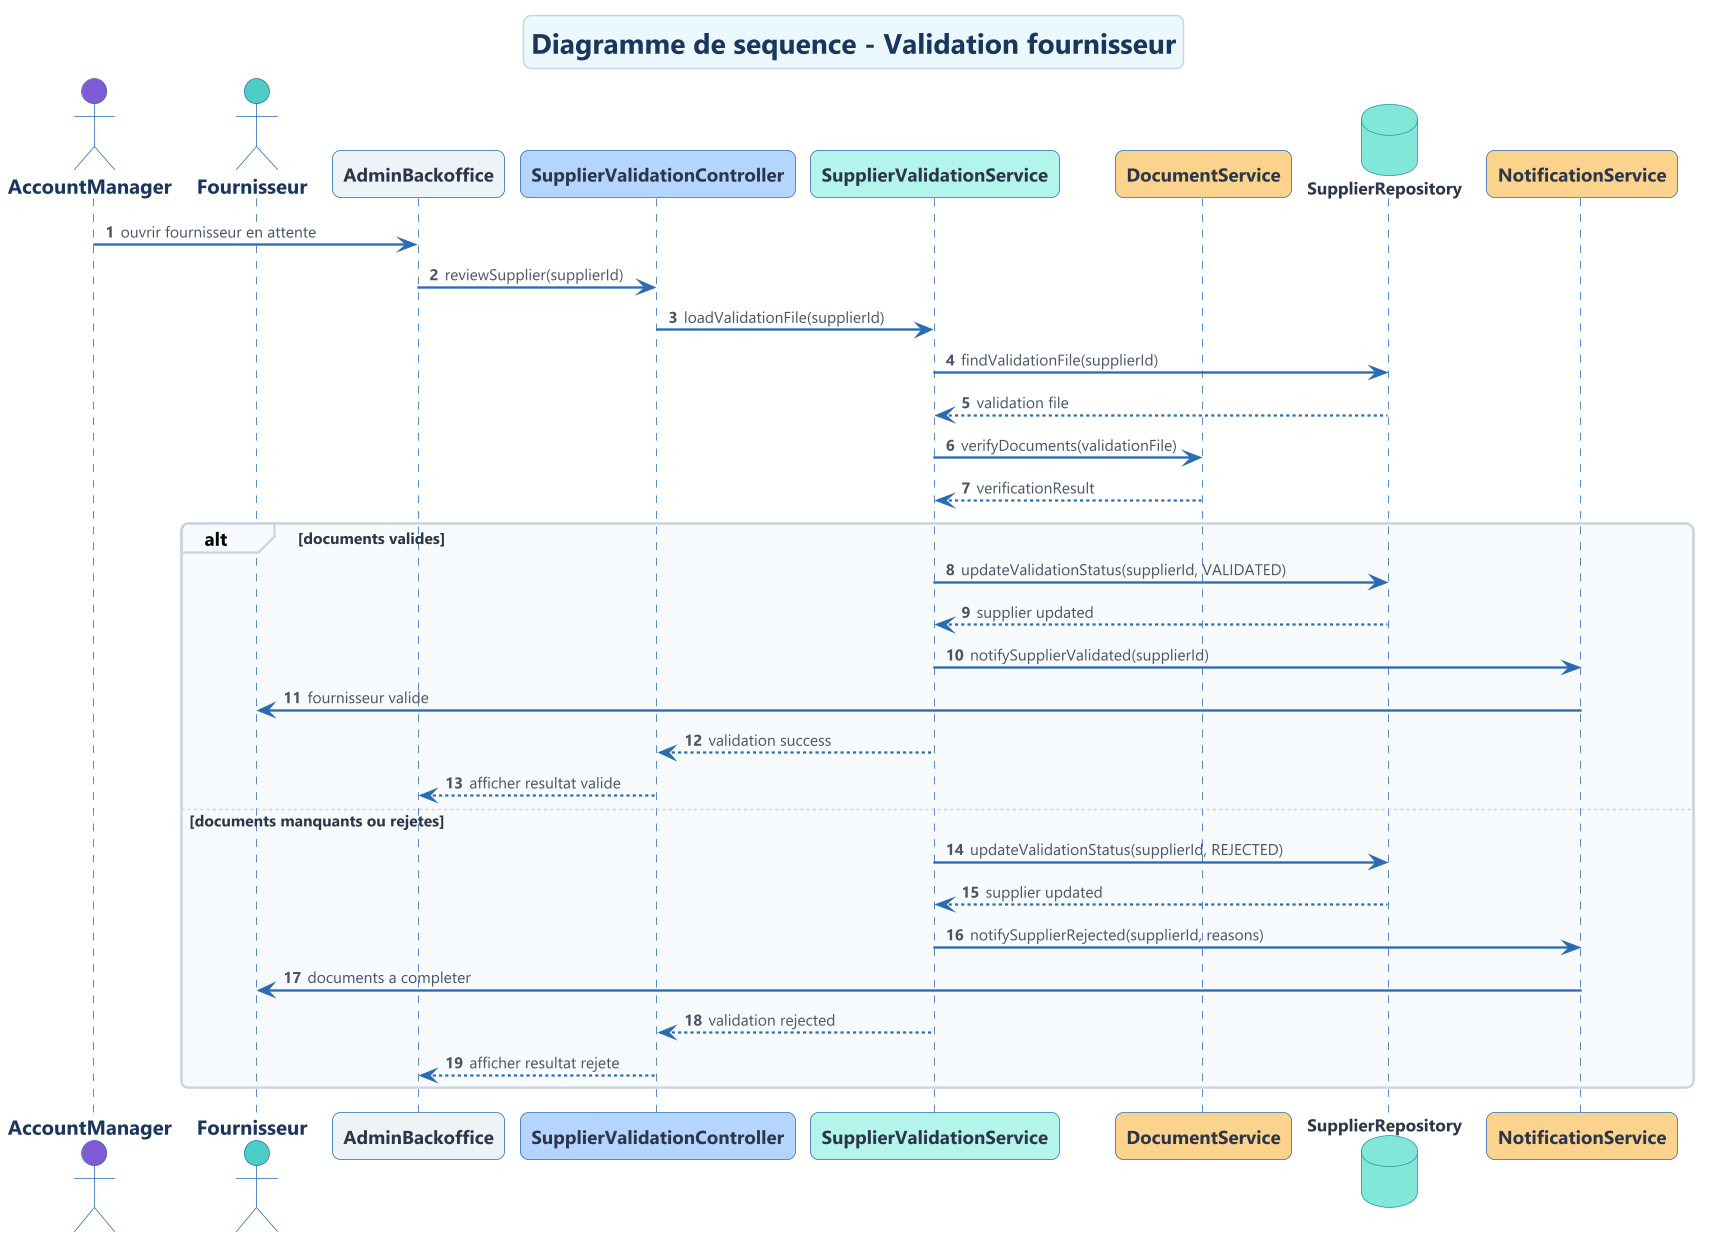

The diagram above was rendered by PlantUML. Its source (embedded in the PNG):
@startuml
!include ../common/style.puml

actor AccountManager as AM #805AD5
actor Fournisseur as supplier #4ECDC4

participant "AdminBackoffice" as Back #EDF2F7
participant "SupplierValidationController" as Ctrl #B3D4FF
participant "SupplierValidationService" as Svc #B2F5EA
participant "DocumentService" as Docs #FBD38D
database "SupplierRepository" as Repo #81E6D9
participant "NotificationService" as Notif #FBD38D

title Diagramme de sequence - Validation fournisseur
autonumber

AM -> Back : ouvrir fournisseur en attente
Back -> Ctrl : reviewSupplier(supplierId)
Ctrl -> Svc : loadValidationFile(supplierId)
Svc -> Repo : findValidationFile(supplierId)
Repo --> Svc : validation file
Svc -> Docs : verifyDocuments(validationFile)
Docs --> Svc : verificationResult

alt documents valides
  Svc -> Repo : updateValidationStatus(supplierId, VALIDATED)
  Repo --> Svc : supplier updated
  Svc -> Notif : notifySupplierValidated(supplierId)
  Notif -> supplier : fournisseur valide
  Svc --> Ctrl : validation success
  Ctrl --> Back : afficher resultat valide
else documents manquants ou rejetes
  Svc -> Repo : updateValidationStatus(supplierId, REJECTED)
  Repo --> Svc : supplier updated
  Svc -> Notif : notifySupplierRejected(supplierId, reasons)
  Notif -> supplier : documents a completer
  Svc --> Ctrl : validation rejected
  Ctrl --> Back : afficher resultat rejete
end

@enduml